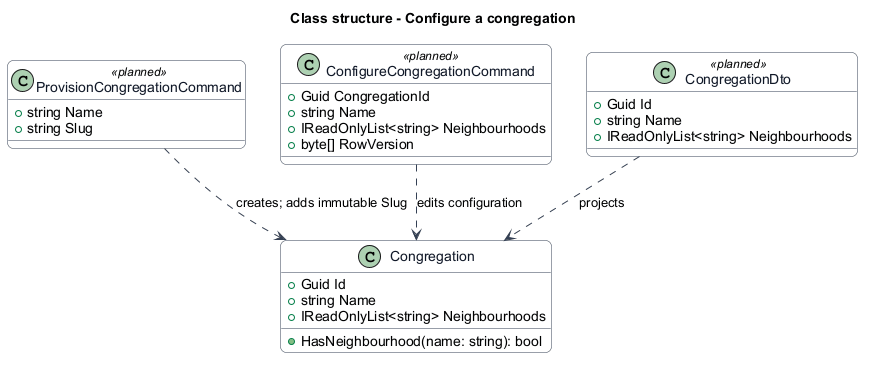

The diagram above was rendered by PlantUML. Its source (embedded in the PNG):
@startuml
skinparam backgroundColor #FFFFFF
skinparam shadowing false
skinparam roundcorner 12
skinparam defaultFontName Arial
skinparam ArrowColor #344054
skinparam rectangle {
  BorderColor #344054
  FontColor #101828
}
skinparam package {
  BorderColor #667085
  FontColor #101828
  BackgroundColor #F9FAFB
}
skinparam class {
  BorderColor #344054
  FontColor #101828
  BackgroundColor #F9FAFB
}
title Class structure - Configure a congregation
class Congregation {
  +Guid Id
  +string Name
  +IReadOnlyList<string> Neighbourhoods
  +HasNeighbourhood(name: string): bool
}
class ProvisionCongregationCommand <<planned>> {
  +string Name
  +string Slug
}
class ConfigureCongregationCommand <<planned>> {
  +Guid CongregationId
  +string Name
  +IReadOnlyList<string> Neighbourhoods
  +byte[] RowVersion
}
class CongregationDto <<planned>> {
  +Guid Id
  +string Name
  +IReadOnlyList<string> Neighbourhoods
}
ProvisionCongregationCommand ..> Congregation : creates; adds immutable Slug
ConfigureCongregationCommand ..> Congregation : edits configuration
CongregationDto ..> Congregation : projects
@enduml